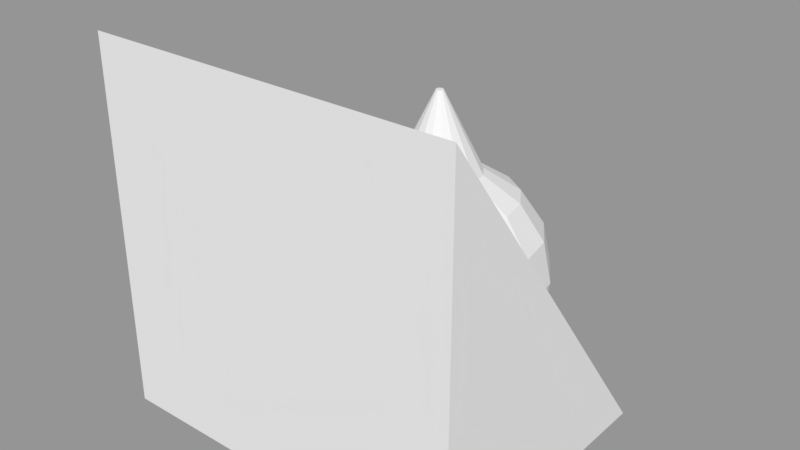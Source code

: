 # Source: weapon.blend  (saved by Blender 2.79.0; exported with 4.5.12 LTS)
import bpy
from mathutils import Matrix  # noqa: F401  (used for matrix-valued properties, if any)

bpy.ops.wm.read_factory_settings(use_empty=True)
scene = bpy.context.scene
scene.name = 'Scene'

# ---- collections
col_collection_1 = bpy.data.collections.new('Collection 1'); scene.collection.children.link(col_collection_1)

# ---- meshes
me_laser_turret = bpy.data.meshes.new('laser_turret')
me_laser_turret.from_pydata([(0.0, 0.2148, 0.09716), (0.0, 0.3121, 0.03213), (0.0, 0.3772, -0.06519), (0.0, 0.4, -0.18), (0.0, 0.3772, -0.2948), (0.0, 0.3121, -0.3921), (0.0, 0.2148, -0.4572), (0.0, 0.1, -0.48), (0.04393, 0.2061, 0.09716), (0.08118, 0.296, 0.03213), (0.1061, 0.3561, -0.06519), (0.1148, 0.3772, -0.18), (0.1061, 0.3561, -0.2948), (0.08118, 0.296, -0.3921), (0.04393, 0.2061, -0.4572), (0.08118, 0.1812, 0.09716), (0.15, 0.25, 0.03213), (0.196, 0.296, -0.06519), (0.2121, 0.3121, -0.18), (0.196, 0.296, -0.2948), (0.15, 0.25, -0.3921), (0.08118, 0.1812, -0.4572), (0.1061, 0.1439, 0.09716), (0.196, 0.1812, 0.03213), (0.2561, 0.2061, -0.06519), (0.2772, 0.2148, -0.18), (0.2561, 0.2061, -0.2948), (0.196, 0.1812, -0.3921), (0.1061, 0.1439, -0.4572), (0.1148, 0.1, 0.09716), (0.2121, 0.1, 0.03213), (0.2772, 0.1, -0.06519), (0.3, 0.1, -0.18), (0.2772, 0.1, -0.2948), (0.2121, 0.1, -0.3921), (0.1148, 0.1, -0.4572), (0.1061, 0.05607, 0.09716), (0.196, 0.01882, 0.03213), (0.2561, -0.006066, -0.06519), (0.2772, -0.01481, -0.18), (0.2561, -0.006066, -0.2948), (0.196, 0.01882, -0.3921), (0.1061, 0.05607, -0.4572), (0.08118, 0.01882, 0.09716), (0.15, -0.05, 0.03213), (0.196, -0.09598, -0.06519), (0.2121, -0.1121, -0.18), (0.196, -0.09598, -0.2948), (0.15, -0.05, -0.3921), (0.08118, 0.01882, -0.4572), (0.04393, -0.006066, 0.09716), (0.08118, -0.09598, 0.03213), (0.1061, -0.1561, -0.06519), (0.1148, -0.1772, -0.18), (0.1061, -0.1561, -0.2948), (0.08118, -0.09598, -0.3921), (0.04393, -0.006066, -0.4572), (-3.224e-08, -0.0148, 0.09716), (-6.204e-08, -0.1121, 0.03213), (-9.184e-08, -0.1772, -0.06519), (-8.439e-08, -0.2, -0.18), (-9.184e-08, -0.1772, -0.2948), (-6.204e-08, -0.1121, -0.3921), (-3.969e-08, -0.0148, -0.4572), (-0.04393, -0.006066, 0.09716), (-0.08118, -0.09598, 0.03213), (-0.1061, -0.1561, -0.06519), (-0.1148, -0.1772, -0.18), (-0.1061, -0.1561, -0.2948), (-0.08118, -0.09598, -0.3921), (-0.04393, -0.006066, -0.4572), (-0.08118, 0.01882, 0.09716), (-0.15, -0.05, 0.03213), (-0.196, -0.09598, -0.06519), (-0.2121, -0.1121, -0.18), (-0.196, -0.09598, -0.2948), (-0.15, -0.05, -0.3921), (-0.08118, 0.01882, -0.4572), (-0.1061, 0.05607, 0.09716), (-0.196, 0.01882, 0.03213), (-0.2561, -0.006066, -0.06519), (-0.2772, -0.0148, -0.18), (-0.2561, -0.006066, -0.2948), (-0.196, 0.01882, -0.3921), (-0.1061, 0.05607, -0.4572), (-0.1148, 0.1, 0.09716), (-0.2121, 0.1, 0.03213), (-0.2772, 0.1, -0.06519), (-0.3, 0.1, -0.18), (-0.2772, 0.1, -0.2948), (-0.2121, 0.1, -0.3921), (-0.1148, 0.1, -0.4572), (-0.1061, 0.1439, 0.09716), (-0.196, 0.1812, 0.03213), (-0.2561, 0.2061, -0.06519), (-0.2772, 0.2148, -0.18), (-0.2561, 0.2061, -0.2948), (-0.196, 0.1812, -0.3921), (-0.1061, 0.1439, -0.4572), (-0.08118, 0.1812, 0.09716), (-0.15, 0.25, 0.03213), (-0.196, 0.296, -0.06519), (-0.2121, 0.3121, -0.18), (-0.196, 0.296, -0.2948), (-0.15, 0.25, -0.3921), (-0.08118, 0.1812, -0.4572), (-0.04393, 0.2061, 0.09716), (-0.08118, 0.296, 0.03213), (-0.1061, 0.3561, -0.06519), (-0.1148, 0.3772, -0.18), (-0.1061, 0.3561, -0.2948), (-0.08118, 0.296, -0.3921), (-0.04393, 0.2061, -0.4572), (0.0, 0.11, 0.31), (-0.003827, 0.1092, 0.31), (-0.007071, 0.1071, 0.31), (-0.009239, 0.1038, 0.31), (-0.01, 0.1, 0.31), (-0.009239, 0.09617, 0.31), (-0.007071, 0.09293, 0.31), (-0.003827, 0.09076, 0.31), (-1.51e-09, 0.09, 0.31), (0.003827, 0.09076, 0.31), (0.007071, 0.09293, 0.31), (0.009239, 0.09617, 0.31), (0.01, 0.1, 0.31), (0.009239, 0.1038, 0.31), (0.007071, 0.1071, 0.31), (0.003827, 0.1092, 0.31)], [], [(1, 0, 8, 9), (6, 5, 13, 14), (4, 3, 11, 12), (2, 1, 9, 10), (7, 6, 14), (5, 4, 12, 13), (3, 2, 10, 11), (12, 11, 18, 19), (10, 9, 16, 17), (7, 14, 21), (13, 12, 19, 20), (11, 10, 17, 18), (9, 8, 15, 16), (14, 13, 20, 21), (7, 21, 28), (20, 19, 26, 27), (18, 17, 24, 25), (16, 15, 22, 23), (21, 20, 27, 28), (19, 18, 25, 26), (17, 16, 23, 24), (25, 24, 31, 32), (23, 22, 29, 30), (28, 27, 34, 35), (26, 25, 32, 33), (24, 23, 30, 31), (7, 28, 35), (27, 26, 33, 34), (35, 34, 41, 42), (33, 32, 39, 40), (31, 30, 37, 38), (7, 35, 42), (34, 33, 40, 41), (32, 31, 38, 39), (30, 29, 36, 37), (38, 37, 44, 45), (7, 42, 49), (41, 40, 47, 48), (39, 38, 45, 46), (37, 36, 43, 44), (42, 41, 48, 49), (40, 39, 46, 47), (7, 49, 56), (48, 47, 54, 55), (46, 45, 52, 53), (44, 43, 50, 51), (49, 48, 55, 56), (47, 46, 53, 54), (45, 44, 51, 52), (51, 50, 57, 58), (56, 55, 62, 63), (54, 53, 60, 61), (52, 51, 58, 59), (7, 56, 63), (55, 54, 61, 62), (53, 52, 59, 60), (63, 62, 69, 70), (61, 60, 67, 68), (59, 58, 65, 66), (7, 63, 70), (62, 61, 68, 69), (60, 59, 66, 67), (58, 57, 64, 65), (7, 70, 77), (69, 68, 75, 76), (67, 66, 73, 74), (65, 64, 71, 72), (70, 69, 76, 77), (68, 67, 74, 75), (66, 65, 72, 73), (76, 75, 82, 83), (74, 73, 80, 81), (72, 71, 78, 79), (77, 76, 83, 84), (75, 74, 81, 82), (73, 72, 79, 80), (7, 77, 84), (84, 83, 90, 91), (82, 81, 88, 89), (80, 79, 86, 87), (7, 84, 91), (83, 82, 89, 90), (81, 80, 87, 88), (79, 78, 85, 86), (89, 88, 95, 96), (87, 86, 93, 94), (7, 91, 98), (90, 89, 96, 97), (88, 87, 94, 95), (86, 85, 92, 93), (91, 90, 97, 98), (7, 98, 105), (97, 96, 103, 104), (95, 94, 101, 102), (93, 92, 99, 100), (98, 97, 104, 105), (96, 95, 102, 103), (94, 93, 100, 101), (102, 101, 108, 109), (100, 99, 106, 107), (105, 104, 111, 112), (103, 102, 109, 110), (101, 100, 107, 108), (7, 105, 112), (104, 103, 110, 111), (112, 111, 5, 6), (110, 109, 3, 4), (108, 107, 1, 2), (7, 112, 6), (111, 110, 4, 5), (109, 108, 2, 3), (107, 106, 0, 1), (36, 29, 125, 124), (43, 36, 124, 123), (50, 43, 123, 122), (57, 50, 122, 121), (64, 57, 121, 120), (71, 64, 120, 119), (78, 71, 119, 118), (85, 78, 118, 117), (92, 85, 117, 116), (99, 92, 116, 115), (106, 99, 115, 114), (0, 106, 114, 113), (8, 0, 113, 128), (15, 8, 128, 127), (22, 15, 127, 126), (29, 22, 126, 125), (114, 115, 116, 117, 118, 119, 120, 121, 122, 123, 124, 125, 126, 127, 128, 113)])
me_laser_turret.use_remesh_preserve_volume = False
me_laser_turret.use_remesh_preserve_attributes = False
me_laser_turret.use_mirror_vertex_groups = False
me_laser_turret.update()
me_laser = bpy.data.meshes.new('laser')
me_laser.from_pydata([(-0.5, -0.5, -0.5), (0.5, -0.5, -0.5), (0.5, 0.25, -0.5), (0.5, -0.5, 0.5), (-0.5, 0.25, -0.5), (-0.5, -0.5, 0.5)], [], [(1, 2, 3), (4, 2, 1, 0), (5, 3, 2, 4), (0, 1, 3, 5), (5, 4, 0)])
me_laser.use_remesh_preserve_volume = False
me_laser.use_remesh_preserve_attributes = False
me_laser.use_mirror_vertex_groups = False
me_laser.update()

# ---- objects
ob_laser_turret = bpy.data.objects.new('laser_turret', me_laser_turret)
ob_laser = bpy.data.objects.new('laser', me_laser)

# ---- transforms, parenting, visibility, modifiers, constraints
ob_laser_turret.location = (0.0, 0.0, 0.0)
ob_laser_turret.lineart.crease_threshold = 0.0
ob_laser.location = (0.0, 0.0, 0.0)
ob_laser.lineart.crease_threshold = 0.0

# ---- collection membership
col_collection_1.objects.link(ob_laser_turret)
col_collection_1.objects.link(ob_laser)

# ---- scene / render settings (as saved in the file)
scene.frame_start = 1; scene.frame_end = 250; scene.frame_set(1)
scene.render.engine = 'BLENDER_EEVEE_NEXT'
scene.render.resolution_percentage = 50
scene.render.dither_intensity = 0.0
scene.cycles.use_denoising = False
scene.cycles.samples = 128
scene.cycles.sampling_pattern = 'TABULATED_SOBOL'
scene.cycles.use_adaptive_sampling = False
scene.cycles.use_light_tree = False
scene.cycles.blur_glossy = 0.0
scene.cycles.sample_clamp_indirect = 0.0
scene.view_settings.view_transform = 'Standard'
bpy.context.view_layer.update()

# ---- added for rendering (the .blend has no active camera and no usable light): camera, sun + grey world if the file has none
cam_auto = bpy.data.cameras.new('AutoCamera')
cam_auto.lens = 50.0
cam_auto.sensor_width = 36.0
cam_auto.clip_end = 1000.0
ob_auto_camera = bpy.data.objects.new('AutoCamera', cam_auto)
scene.collection.objects.link(ob_auto_camera)
ob_auto_camera.location = (1.55096, -1.91115, 1.24077)
ob_auto_camera.rotation_euler = (1.09748, -7.21219e-08, 0.694738)
scene.camera = ob_auto_camera
light_auto_sun = bpy.data.lights.new('AutoSun', 'SUN')
light_auto_sun.energy = 3.0
light_auto_sun.angle = 0.0523599
ob_auto_sun = bpy.data.objects.new('AutoSun', light_auto_sun)
scene.collection.objects.link(ob_auto_sun)
ob_auto_sun.rotation_euler = (0.872665, 0.174533, 0.523599)
if scene.world is None:
    world_auto = bpy.data.worlds.new('AutoWorld')
    world_auto.color = (0.3, 0.3, 0.3)
    scene.world = world_auto
bpy.context.view_layer.update()
